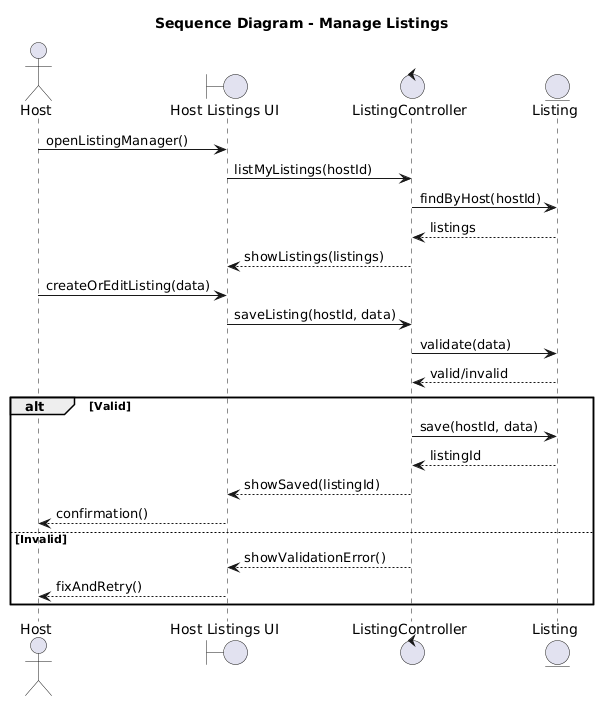

The diagram above was rendered by PlantUML. Its source (embedded in the PNG):
@startuml
title Sequence Diagram - Manage Listings

actor Host
boundary "Host Listings UI" as UI
control "ListingController" as LC
entity "Listing" as Listing

Host -> UI : openListingManager()
UI -> LC : listMyListings(hostId)

LC -> Listing : findByHost(hostId)
Listing --> LC : listings
LC --> UI : showListings(listings)

Host -> UI : createOrEditListing(data)
UI -> LC : saveListing(hostId, data)

LC -> Listing : validate(data)
Listing --> LC : valid/invalid

alt Valid
  LC -> Listing : save(hostId, data)
  Listing --> LC : listingId
  LC --> UI : showSaved(listingId)
  UI --> Host : confirmation()
else Invalid
  LC --> UI : showValidationError()
  UI --> Host : fixAndRetry()
end
@enduml